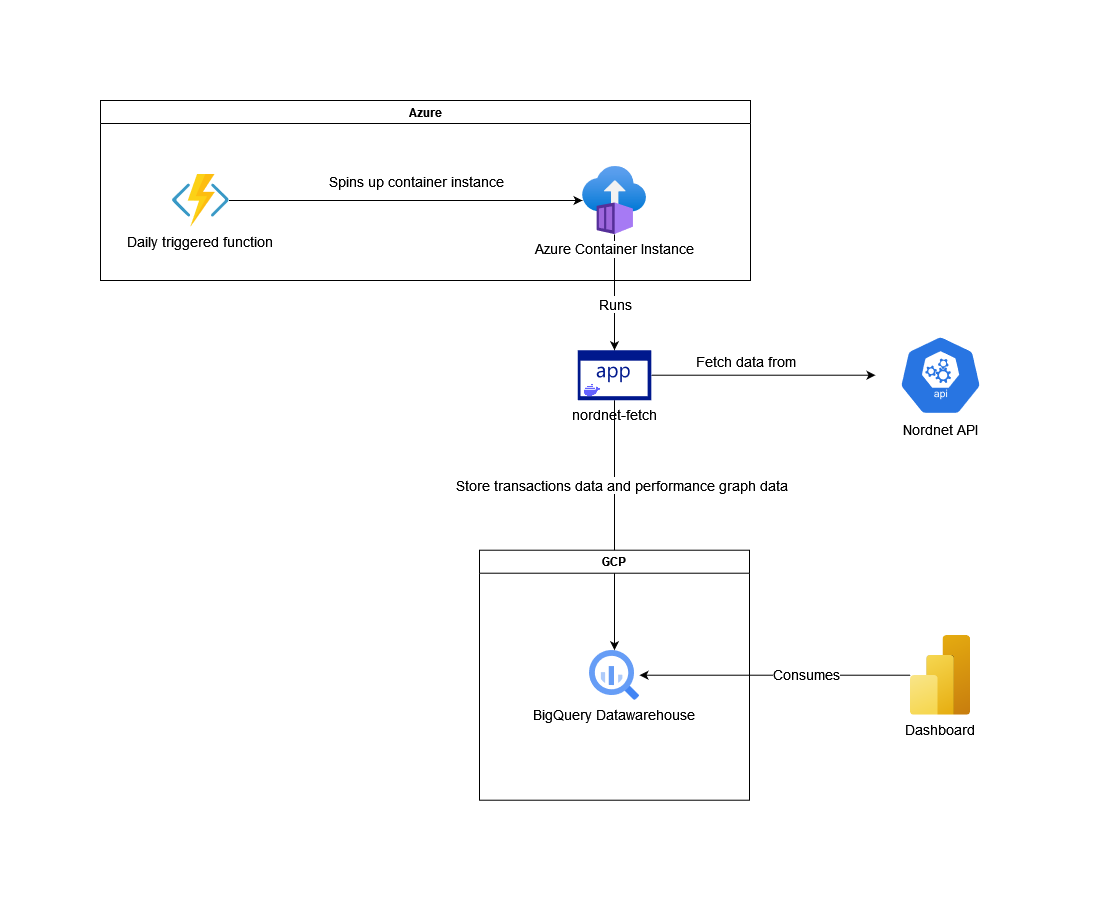

The diagram above was exported from draw.io. Its source (the exported page's mxGraphModel, read from the mxfile embedded in the PNG):
<mxGraphModel dx="2264" dy="767" grid="1" gridSize="10" guides="1" tooltips="1" connect="1" arrows="1" fold="1" page="1" pageScale="1" pageWidth="827" pageHeight="1169" math="0" shadow="0">
  <root>
    <mxCell id="0" />
    <mxCell id="1" parent="0" />
    <mxCell id="AMtXxYKzLj_lv_oZawHF-6" style="edgeStyle=orthogonalEdgeStyle;rounded=0;orthogonalLoop=1;jettySize=auto;html=1;" parent="1" source="ZM75Cp2WJmdjBp4YR3FX-6" target="AMtXxYKzLj_lv_oZawHF-5" edge="1">
      <mxGeometry relative="1" as="geometry">
        <mxPoint x="440" y="340" as="sourcePoint" />
      </mxGeometry>
    </mxCell>
    <mxCell id="AMtXxYKzLj_lv_oZawHF-7" value="Store transactions data and performance graph data" style="edgeLabel;html=1;align=center;verticalAlign=middle;resizable=0;points=[];fontSize=14;" parent="AMtXxYKzLj_lv_oZawHF-6" connectable="0" vertex="1">
      <mxGeometry x="0.2431" y="2" relative="1" as="geometry">
        <mxPoint x="4" y="-71" as="offset" />
      </mxGeometry>
    </mxCell>
    <mxCell id="AMtXxYKzLj_lv_oZawHF-4" value="Azure" style="swimlane;whiteSpace=wrap;html=1;" parent="1" vertex="1">
      <mxGeometry x="-70" y="10" width="650" height="180" as="geometry" />
    </mxCell>
    <mxCell id="AMtXxYKzLj_lv_oZawHF-2" value="Daily triggered function" style="shape=image;verticalLabelPosition=bottom;labelBackgroundColor=#ffffff;verticalAlign=top;aspect=fixed;imageAspect=0;image=data:image/svg+xml,(base64 omitted: 4032 chars);fontSize=14;" parent="AMtXxYKzLj_lv_oZawHF-4" vertex="1">
      <mxGeometry x="71.49999999999994" y="73.5" width="57" height="53" as="geometry" />
    </mxCell>
    <mxCell id="ZM75Cp2WJmdjBp4YR3FX-1" style="edgeStyle=orthogonalEdgeStyle;rounded=0;orthogonalLoop=1;jettySize=auto;html=1;strokeWidth=1;fontSize=14;" edge="1" parent="1" source="AMtXxYKzLj_lv_oZawHF-16" target="AMtXxYKzLj_lv_oZawHF-5">
      <mxGeometry relative="1" as="geometry" />
    </mxCell>
    <mxCell id="ZM75Cp2WJmdjBp4YR3FX-2" value="Consumes" style="edgeLabel;html=1;align=center;verticalAlign=middle;resizable=0;points=[];fontSize=14;" vertex="1" connectable="0" parent="ZM75Cp2WJmdjBp4YR3FX-1">
      <mxGeometry x="-0.2194" y="-2" relative="1" as="geometry">
        <mxPoint as="offset" />
      </mxGeometry>
    </mxCell>
    <mxCell id="AMtXxYKzLj_lv_oZawHF-16" value="Dashboard" style="shape=image;verticalLabelPosition=bottom;verticalAlign=top;imageAspect=0;aspect=fixed;image=data:image/svg+xml,(base64 omitted: 5136 chars);fontSize=14;" parent="1" vertex="1">
      <mxGeometry x="740" y="544.71" width="60" height="80" as="geometry" />
    </mxCell>
    <mxCell id="QGx8FSmqPVYJ9WfGrKuu-1" value="GCP" style="swimlane;whiteSpace=wrap;html=1;" parent="1" vertex="1">
      <mxGeometry x="309" y="459.71" width="270" height="250" as="geometry" />
    </mxCell>
    <mxCell id="AMtXxYKzLj_lv_oZawHF-5" value="BigQuery Datawarehouse" style="editableCssRules=.*;shape=image;verticalLabelPosition=bottom;labelBackgroundColor=#ffffff;verticalAlign=top;aspect=fixed;imageAspect=0;image=data:image/svg+xml,(base64 omitted: 1156 chars);fontSize=14;" parent="QGx8FSmqPVYJ9WfGrKuu-1" vertex="1">
      <mxGeometry x="110" y="100" width="50" height="50" as="geometry" />
    </mxCell>
    <mxCell id="ZM75Cp2WJmdjBp4YR3FX-8" style="edgeStyle=orthogonalEdgeStyle;rounded=0;orthogonalLoop=1;jettySize=auto;html=1;entryX=0.5;entryY=0;entryDx=0;entryDy=0;entryPerimeter=0;strokeWidth=1;fontSize=14;" edge="1" parent="1" source="ZM75Cp2WJmdjBp4YR3FX-3" target="ZM75Cp2WJmdjBp4YR3FX-6">
      <mxGeometry relative="1" as="geometry" />
    </mxCell>
    <mxCell id="ZM75Cp2WJmdjBp4YR3FX-9" value="Runs" style="edgeLabel;html=1;align=center;verticalAlign=middle;resizable=0;points=[];fontSize=14;" vertex="1" connectable="0" parent="ZM75Cp2WJmdjBp4YR3FX-8">
      <mxGeometry x="-0.2" y="1" relative="1" as="geometry">
        <mxPoint x="-1" y="22" as="offset" />
      </mxGeometry>
    </mxCell>
    <mxCell id="ZM75Cp2WJmdjBp4YR3FX-3" value="&lt;font style=&quot;font-size: 14px;&quot;&gt;Azure Container Instance&lt;/font&gt;" style="aspect=fixed;html=1;points=[];align=center;image;fontSize=12;image=img/lib/azure2/compute/Container_Instances.svg;" vertex="1" parent="1">
      <mxGeometry x="412" y="76" width="64" height="68" as="geometry" />
    </mxCell>
    <mxCell id="ZM75Cp2WJmdjBp4YR3FX-4" style="edgeStyle=orthogonalEdgeStyle;rounded=0;orthogonalLoop=1;jettySize=auto;html=1;strokeWidth=1;fontSize=14;" edge="1" parent="1" source="AMtXxYKzLj_lv_oZawHF-2" target="ZM75Cp2WJmdjBp4YR3FX-3">
      <mxGeometry relative="1" as="geometry" />
    </mxCell>
    <mxCell id="ZM75Cp2WJmdjBp4YR3FX-5" value="Spins up container instance" style="edgeLabel;html=1;align=center;verticalAlign=middle;resizable=0;points=[];fontSize=14;" vertex="1" connectable="0" parent="ZM75Cp2WJmdjBp4YR3FX-4">
      <mxGeometry x="0.3547" y="-5" relative="1" as="geometry">
        <mxPoint x="-53" y="-25" as="offset" />
      </mxGeometry>
    </mxCell>
    <mxCell id="ZM75Cp2WJmdjBp4YR3FX-13" style="edgeStyle=orthogonalEdgeStyle;rounded=0;orthogonalLoop=1;jettySize=auto;html=1;strokeWidth=1;fontSize=14;" edge="1" parent="1" source="ZM75Cp2WJmdjBp4YR3FX-6" target="ZM75Cp2WJmdjBp4YR3FX-7">
      <mxGeometry relative="1" as="geometry" />
    </mxCell>
    <mxCell id="ZM75Cp2WJmdjBp4YR3FX-14" value="Fetch data from" style="edgeLabel;html=1;align=center;verticalAlign=middle;resizable=0;points=[];fontSize=14;" vertex="1" connectable="0" parent="ZM75Cp2WJmdjBp4YR3FX-13">
      <mxGeometry x="-0.1668" y="3" relative="1" as="geometry">
        <mxPoint y="-12" as="offset" />
      </mxGeometry>
    </mxCell>
    <mxCell id="ZM75Cp2WJmdjBp4YR3FX-6" value="nordnet-fetch" style="sketch=0;aspect=fixed;pointerEvents=1;shadow=0;dashed=0;html=1;strokeColor=none;labelPosition=center;verticalLabelPosition=bottom;verticalAlign=top;align=center;fillColor=#00188D;shape=mxgraph.mscae.enterprise.application;fontSize=14;" vertex="1" parent="1">
      <mxGeometry x="407.23999999999995" y="259.71" width="73.52" height="50" as="geometry" />
    </mxCell>
    <mxCell id="ZM75Cp2WJmdjBp4YR3FX-7" value="Nordnet API" style="sketch=0;html=1;dashed=0;whitespace=wrap;fillColor=#2875E2;strokeColor=#ffffff;points=[[0.005,0.63,0],[0.1,0.2,0],[0.9,0.2,0],[0.5,0,0],[0.995,0.63,0],[0.72,0.99,0],[0.5,1,0],[0.28,0.99,0]];verticalLabelPosition=bottom;align=center;verticalAlign=top;shape=mxgraph.kubernetes.icon;prIcon=api;fontSize=14;" vertex="1" parent="1">
      <mxGeometry x="705" y="244.71" width="130" height="80" as="geometry" />
    </mxCell>
    <mxCell id="ZM75Cp2WJmdjBp4YR3FX-11" value="" style="shape=image;html=1;verticalAlign=top;verticalLabelPosition=bottom;labelBackgroundColor=#ffffff;imageAspect=0;aspect=fixed;image=https://cdn1.iconfinder.com/data/icons/unicons-line-vol-3/24/docker-128.png;fontSize=14;" vertex="1" parent="1">
      <mxGeometry x="412" y="289.71" width="20" height="20" as="geometry" />
    </mxCell>
  </root>
</mxGraphModel>